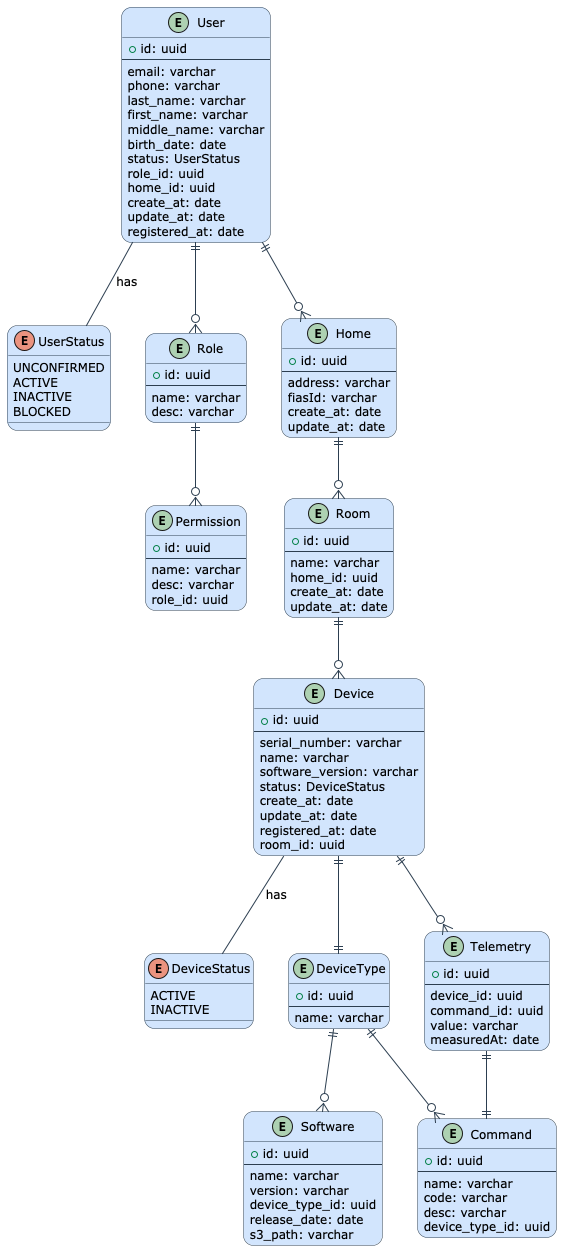

The diagram above was rendered by PlantUML. Its source (embedded in the PNG):
@startuml
!define ENTITY_COLOR #D2E5FD
!define RELATION_COLOR #2C3E50


skinparam defaultFontName "Verdana"
skinparam defaultFontSize 12
skinparam roundcorner 20

skinparam class {
        BackgroundColor ENTITY_COLOR
        ArrowColor RELATION_COLOR
        BorderColor RELATION_COLOR
}

enum UserStatus {
        UNCONFIRMED
        ACTIVE
        INACTIVE
        BLOCKED
}

enum DeviceStatus {
        ACTIVE
        INACTIVE
}

entity User {
        + id: uuid
        --
        email: varchar
        phone: varchar
        last_name: varchar
        first_name: varchar
        middle_name: varchar
        birth_date: date
        status: UserStatus
        role_id: uuid
        home_id: uuid
        create_at: date
        update_at: date
        registered_at: date
}

entity Role {
        + id: uuid
        --
        name: varchar
        desc: varchar
}

entity Permission {
        + id: uuid
        --
        name: varchar
        desc: varchar
        role_id: uuid
}

entity Home {
        + id: uuid
        --
        address: varchar
        fiasId: varchar
        create_at: date
        update_at: date
}

entity Room {
        + id: uuid
        --
        name: varchar
        home_id: uuid
        create_at: date
        update_at: date
}

entity Device {
        + id: uuid
        --
        serial_number: varchar
        name: varchar
        software_version: varchar
        status: DeviceStatus
        create_at: date
        update_at: date
        registered_at: date
        room_id: uuid
}

entity DeviceType {
        + id: uuid
        --
        name: varchar
}

entity Software {
        + id: uuid
        --
        name: varchar
        version: varchar
        device_type_id: uuid
        release_date: date
        s3_path: varchar
}

entity Command {
        + id: uuid
        --
        name: varchar
        code: varchar
        desc: varchar
        device_type_id: uuid
}

entity Telemetry {
        + id: uuid
        --
        device_id: uuid
        command_id: uuid
        value: varchar
        measuredAt: date
}

User -- UserStatus : has
Device -- DeviceStatus : has

User ||--o{ Role
User ||--o{ Home
Role ||--o{ Permission
Home ||--o{ Room

Device ||--|| DeviceType
DeviceType ||--o{ Software
DeviceType ||--o{ Command
Room ||--o{ Device

Device ||--o{ Telemetry
Telemetry ||--|| Command

@enduml